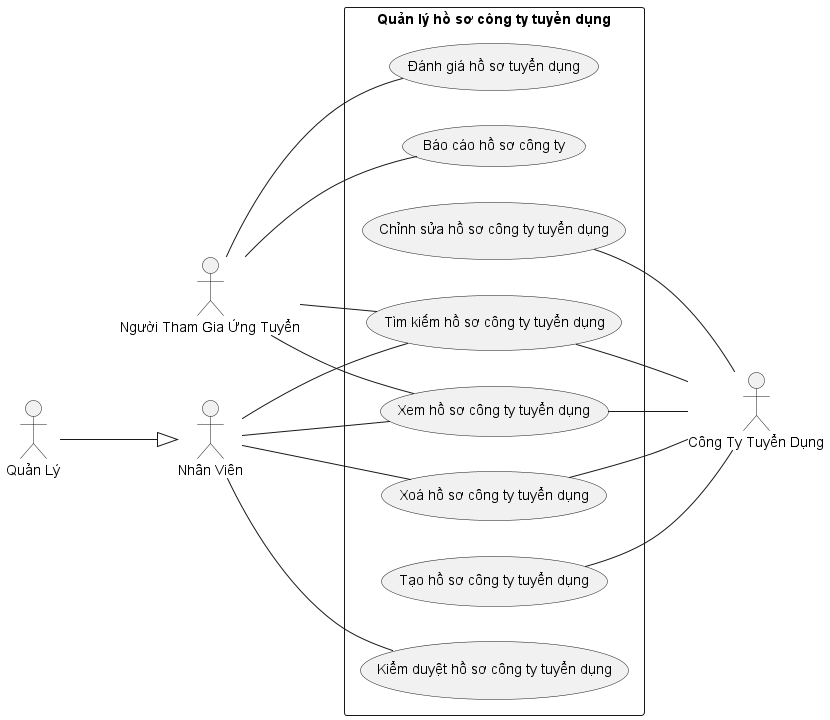

The diagram above was rendered by PlantUML. Its source (embedded in the PNG):
@startuml
left to right direction
actor NhanVien as "Nhân Viên"
actor QuanLy as "Quản Lý"
actor NguoiThamGiaUngTuyen as "Người Tham Gia Ứng Tuyển"
actor CongTyTuyenDung as "Công Ty Tuyển Dụng"
QuanLy --^ NhanVien
rectangle "Quản lý hồ sơ công ty tuyển dụng"{
    (Tạo hồ sơ công ty tuyển dụng) -- CongTyTuyenDung
    (Chỉnh sửa hồ sơ công ty tuyển dụng) -- CongTyTuyenDung
    NhanVien -- (Xoá hồ sơ công ty tuyển dụng)
    (Xoá hồ sơ công ty tuyển dụng) -- CongTyTuyenDung
    (Xem hồ sơ công ty tuyển dụng) -- CongTyTuyenDung
    NhanVien -- (Xem hồ sơ công ty tuyển dụng)
    NguoiThamGiaUngTuyen -- (Xem hồ sơ công ty tuyển dụng)
    (Tìm kiếm hồ sơ công ty tuyển dụng) -- CongTyTuyenDung
    NhanVien -- (Tìm kiếm hồ sơ công ty tuyển dụng)
    NguoiThamGiaUngTuyen -- (Tìm kiếm hồ sơ công ty tuyển dụng)
    NguoiThamGiaUngTuyen -- (Đánh giá hồ sơ tuyển dụng)
    NhanVien -- (Kiểm duyệt hồ sơ công ty tuyển dụng)
    NguoiThamGiaUngTuyen -- (Báo cáo hồ sơ công ty)
}
@enduml